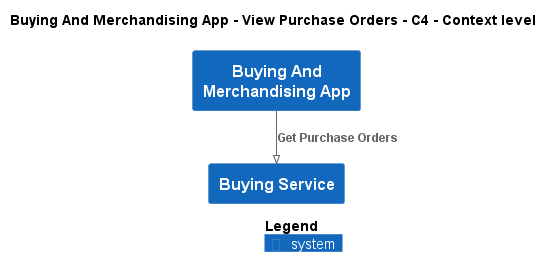

The diagram above was rendered by PlantUML. Its source (embedded in the PNG):
@startuml
!pragma layout smetana
!include ..\..\..\..\.c4s\C4_Context.puml

AddElementTag("state:new", $bgColor=green, $fontColor=#ffffff, $borderColor=green, $shadowing="False")
AddElementTag("state:changed", $bgColor=orange, $fontColor=#ffffff, $borderColor=orange, $shadowing="False")
AddElementTag("state:removed", $bgColor=red, $fontColor=#ffffff, $borderColor=red, $shadowing="False")

AddRelTag("state:new", $textColor=green, $lineColor=green)
AddRelTag("state:changed", $textColor=orange, $lineColor=orange)
AddRelTag("state:removed", $textColor=red, $lineColor=red)

SHOW_PERSON_PORTRAIT()
LAYOUT_TOP_DOWN()

skinparam linetype polyline

title Buying And Merchandising App - View Purchase Orders - C4 - Context level

System(ECommercePlatform.SoftwareSystems.BuyingAndMerchandisingApp, "Buying And Merchandising App", "")
System(ECommercePlatform.SoftwareSystems.BuyingService, "Buying Service", "")

Rel(ECommercePlatform.SoftwareSystems.BuyingAndMerchandisingApp, ECommercePlatform.SoftwareSystems.BuyingService, "Get Purchase Orders")


SHOW_LEGEND()
@enduml